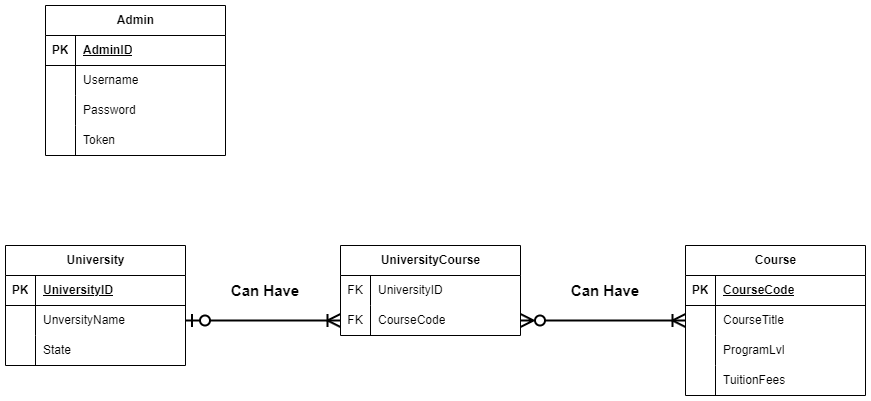

The diagram above was exported from draw.io. Its source (the exported page's mxGraphModel, read from the mxfile embedded in the PNG):
<mxGraphModel dx="1434" dy="836" grid="1" gridSize="10" guides="1" tooltips="1" connect="1" arrows="1" fold="1" page="1" pageScale="1" pageWidth="850" pageHeight="1100" math="0" shadow="0">
  <root>
    <mxCell id="0" />
    <mxCell id="1" parent="0" />
    <mxCell id="PbEAKgXbcagQRrwIMyHC-1" value="Admin" style="shape=table;startSize=30;container=1;collapsible=1;childLayout=tableLayout;fixedRows=1;rowLines=0;fontStyle=1;align=center;resizeLast=1;html=1;" parent="1" vertex="1">
      <mxGeometry x="40" y="120" width="180" height="150" as="geometry" />
    </mxCell>
    <mxCell id="PbEAKgXbcagQRrwIMyHC-2" value="" style="shape=tableRow;horizontal=0;startSize=0;swimlaneHead=0;swimlaneBody=0;fillColor=none;collapsible=0;dropTarget=0;points=[[0,0.5],[1,0.5]];portConstraint=eastwest;top=0;left=0;right=0;bottom=1;" parent="PbEAKgXbcagQRrwIMyHC-1" vertex="1">
      <mxGeometry y="30" width="180" height="30" as="geometry" />
    </mxCell>
    <mxCell id="PbEAKgXbcagQRrwIMyHC-3" value="PK" style="shape=partialRectangle;connectable=0;fillColor=none;top=0;left=0;bottom=0;right=0;fontStyle=1;overflow=hidden;whiteSpace=wrap;html=1;" parent="PbEAKgXbcagQRrwIMyHC-2" vertex="1">
      <mxGeometry width="30" height="30" as="geometry">
        <mxRectangle width="30" height="30" as="alternateBounds" />
      </mxGeometry>
    </mxCell>
    <mxCell id="PbEAKgXbcagQRrwIMyHC-4" value="AdminID" style="shape=partialRectangle;connectable=0;fillColor=none;top=0;left=0;bottom=0;right=0;align=left;spacingLeft=6;fontStyle=5;overflow=hidden;whiteSpace=wrap;html=1;" parent="PbEAKgXbcagQRrwIMyHC-2" vertex="1">
      <mxGeometry x="30" width="150" height="30" as="geometry">
        <mxRectangle width="150" height="30" as="alternateBounds" />
      </mxGeometry>
    </mxCell>
    <mxCell id="PbEAKgXbcagQRrwIMyHC-5" value="" style="shape=tableRow;horizontal=0;startSize=0;swimlaneHead=0;swimlaneBody=0;fillColor=none;collapsible=0;dropTarget=0;points=[[0,0.5],[1,0.5]];portConstraint=eastwest;top=0;left=0;right=0;bottom=0;" parent="PbEAKgXbcagQRrwIMyHC-1" vertex="1">
      <mxGeometry y="60" width="180" height="30" as="geometry" />
    </mxCell>
    <mxCell id="PbEAKgXbcagQRrwIMyHC-6" value="" style="shape=partialRectangle;connectable=0;fillColor=none;top=0;left=0;bottom=0;right=0;editable=1;overflow=hidden;whiteSpace=wrap;html=1;" parent="PbEAKgXbcagQRrwIMyHC-5" vertex="1">
      <mxGeometry width="30" height="30" as="geometry">
        <mxRectangle width="30" height="30" as="alternateBounds" />
      </mxGeometry>
    </mxCell>
    <mxCell id="PbEAKgXbcagQRrwIMyHC-7" value="Username" style="shape=partialRectangle;connectable=0;fillColor=none;top=0;left=0;bottom=0;right=0;align=left;spacingLeft=6;overflow=hidden;whiteSpace=wrap;html=1;" parent="PbEAKgXbcagQRrwIMyHC-5" vertex="1">
      <mxGeometry x="30" width="150" height="30" as="geometry">
        <mxRectangle width="150" height="30" as="alternateBounds" />
      </mxGeometry>
    </mxCell>
    <mxCell id="PbEAKgXbcagQRrwIMyHC-8" value="" style="shape=tableRow;horizontal=0;startSize=0;swimlaneHead=0;swimlaneBody=0;fillColor=none;collapsible=0;dropTarget=0;points=[[0,0.5],[1,0.5]];portConstraint=eastwest;top=0;left=0;right=0;bottom=0;" parent="PbEAKgXbcagQRrwIMyHC-1" vertex="1">
      <mxGeometry y="90" width="180" height="30" as="geometry" />
    </mxCell>
    <mxCell id="PbEAKgXbcagQRrwIMyHC-9" value="" style="shape=partialRectangle;connectable=0;fillColor=none;top=0;left=0;bottom=0;right=0;editable=1;overflow=hidden;whiteSpace=wrap;html=1;" parent="PbEAKgXbcagQRrwIMyHC-8" vertex="1">
      <mxGeometry width="30" height="30" as="geometry">
        <mxRectangle width="30" height="30" as="alternateBounds" />
      </mxGeometry>
    </mxCell>
    <mxCell id="PbEAKgXbcagQRrwIMyHC-10" value="Password" style="shape=partialRectangle;connectable=0;fillColor=none;top=0;left=0;bottom=0;right=0;align=left;spacingLeft=6;overflow=hidden;whiteSpace=wrap;html=1;" parent="PbEAKgXbcagQRrwIMyHC-8" vertex="1">
      <mxGeometry x="30" width="150" height="30" as="geometry">
        <mxRectangle width="150" height="30" as="alternateBounds" />
      </mxGeometry>
    </mxCell>
    <mxCell id="PbEAKgXbcagQRrwIMyHC-11" value="" style="shape=tableRow;horizontal=0;startSize=0;swimlaneHead=0;swimlaneBody=0;fillColor=none;collapsible=0;dropTarget=0;points=[[0,0.5],[1,0.5]];portConstraint=eastwest;top=0;left=0;right=0;bottom=0;" parent="PbEAKgXbcagQRrwIMyHC-1" vertex="1">
      <mxGeometry y="120" width="180" height="30" as="geometry" />
    </mxCell>
    <mxCell id="PbEAKgXbcagQRrwIMyHC-12" value="" style="shape=partialRectangle;connectable=0;fillColor=none;top=0;left=0;bottom=0;right=0;editable=1;overflow=hidden;whiteSpace=wrap;html=1;" parent="PbEAKgXbcagQRrwIMyHC-11" vertex="1">
      <mxGeometry width="30" height="30" as="geometry">
        <mxRectangle width="30" height="30" as="alternateBounds" />
      </mxGeometry>
    </mxCell>
    <mxCell id="PbEAKgXbcagQRrwIMyHC-13" value="Token" style="shape=partialRectangle;connectable=0;fillColor=none;top=0;left=0;bottom=0;right=0;align=left;spacingLeft=6;overflow=hidden;whiteSpace=wrap;html=1;" parent="PbEAKgXbcagQRrwIMyHC-11" vertex="1">
      <mxGeometry x="30" width="150" height="30" as="geometry">
        <mxRectangle width="150" height="30" as="alternateBounds" />
      </mxGeometry>
    </mxCell>
    <mxCell id="PbEAKgXbcagQRrwIMyHC-14" value="University" style="shape=table;startSize=30;container=1;collapsible=1;childLayout=tableLayout;fixedRows=1;rowLines=0;fontStyle=1;align=center;resizeLast=1;html=1;" parent="1" vertex="1">
      <mxGeometry y="360" width="180" height="120" as="geometry" />
    </mxCell>
    <mxCell id="PbEAKgXbcagQRrwIMyHC-15" value="" style="shape=tableRow;horizontal=0;startSize=0;swimlaneHead=0;swimlaneBody=0;fillColor=none;collapsible=0;dropTarget=0;points=[[0,0.5],[1,0.5]];portConstraint=eastwest;top=0;left=0;right=0;bottom=1;" parent="PbEAKgXbcagQRrwIMyHC-14" vertex="1">
      <mxGeometry y="30" width="180" height="30" as="geometry" />
    </mxCell>
    <mxCell id="PbEAKgXbcagQRrwIMyHC-16" value="PK" style="shape=partialRectangle;connectable=0;fillColor=none;top=0;left=0;bottom=0;right=0;fontStyle=1;overflow=hidden;whiteSpace=wrap;html=1;" parent="PbEAKgXbcagQRrwIMyHC-15" vertex="1">
      <mxGeometry width="30" height="30" as="geometry">
        <mxRectangle width="30" height="30" as="alternateBounds" />
      </mxGeometry>
    </mxCell>
    <mxCell id="PbEAKgXbcagQRrwIMyHC-17" value="UniversityID" style="shape=partialRectangle;connectable=0;fillColor=none;top=0;left=0;bottom=0;right=0;align=left;spacingLeft=6;fontStyle=5;overflow=hidden;whiteSpace=wrap;html=1;" parent="PbEAKgXbcagQRrwIMyHC-15" vertex="1">
      <mxGeometry x="30" width="150" height="30" as="geometry">
        <mxRectangle width="150" height="30" as="alternateBounds" />
      </mxGeometry>
    </mxCell>
    <mxCell id="PbEAKgXbcagQRrwIMyHC-18" value="" style="shape=tableRow;horizontal=0;startSize=0;swimlaneHead=0;swimlaneBody=0;fillColor=none;collapsible=0;dropTarget=0;points=[[0,0.5],[1,0.5]];portConstraint=eastwest;top=0;left=0;right=0;bottom=0;" parent="PbEAKgXbcagQRrwIMyHC-14" vertex="1">
      <mxGeometry y="60" width="180" height="30" as="geometry" />
    </mxCell>
    <mxCell id="PbEAKgXbcagQRrwIMyHC-19" value="" style="shape=partialRectangle;connectable=0;fillColor=none;top=0;left=0;bottom=0;right=0;editable=1;overflow=hidden;whiteSpace=wrap;html=1;" parent="PbEAKgXbcagQRrwIMyHC-18" vertex="1">
      <mxGeometry width="30" height="30" as="geometry">
        <mxRectangle width="30" height="30" as="alternateBounds" />
      </mxGeometry>
    </mxCell>
    <mxCell id="PbEAKgXbcagQRrwIMyHC-20" value="UnversityName" style="shape=partialRectangle;connectable=0;fillColor=none;top=0;left=0;bottom=0;right=0;align=left;spacingLeft=6;overflow=hidden;whiteSpace=wrap;html=1;" parent="PbEAKgXbcagQRrwIMyHC-18" vertex="1">
      <mxGeometry x="30" width="150" height="30" as="geometry">
        <mxRectangle width="150" height="30" as="alternateBounds" />
      </mxGeometry>
    </mxCell>
    <mxCell id="PbEAKgXbcagQRrwIMyHC-21" value="" style="shape=tableRow;horizontal=0;startSize=0;swimlaneHead=0;swimlaneBody=0;fillColor=none;collapsible=0;dropTarget=0;points=[[0,0.5],[1,0.5]];portConstraint=eastwest;top=0;left=0;right=0;bottom=0;" parent="PbEAKgXbcagQRrwIMyHC-14" vertex="1">
      <mxGeometry y="90" width="180" height="30" as="geometry" />
    </mxCell>
    <mxCell id="PbEAKgXbcagQRrwIMyHC-22" value="" style="shape=partialRectangle;connectable=0;fillColor=none;top=0;left=0;bottom=0;right=0;editable=1;overflow=hidden;whiteSpace=wrap;html=1;" parent="PbEAKgXbcagQRrwIMyHC-21" vertex="1">
      <mxGeometry width="30" height="30" as="geometry">
        <mxRectangle width="30" height="30" as="alternateBounds" />
      </mxGeometry>
    </mxCell>
    <mxCell id="PbEAKgXbcagQRrwIMyHC-23" value="State" style="shape=partialRectangle;connectable=0;fillColor=none;top=0;left=0;bottom=0;right=0;align=left;spacingLeft=6;overflow=hidden;whiteSpace=wrap;html=1;" parent="PbEAKgXbcagQRrwIMyHC-21" vertex="1">
      <mxGeometry x="30" width="150" height="30" as="geometry">
        <mxRectangle width="150" height="30" as="alternateBounds" />
      </mxGeometry>
    </mxCell>
    <mxCell id="PbEAKgXbcagQRrwIMyHC-27" value="Course" style="shape=table;startSize=30;container=1;collapsible=1;childLayout=tableLayout;fixedRows=1;rowLines=0;fontStyle=1;align=center;resizeLast=1;html=1;" parent="1" vertex="1">
      <mxGeometry x="680" y="360" width="180" height="150" as="geometry" />
    </mxCell>
    <mxCell id="PbEAKgXbcagQRrwIMyHC-28" value="" style="shape=tableRow;horizontal=0;startSize=0;swimlaneHead=0;swimlaneBody=0;fillColor=none;collapsible=0;dropTarget=0;points=[[0,0.5],[1,0.5]];portConstraint=eastwest;top=0;left=0;right=0;bottom=1;" parent="PbEAKgXbcagQRrwIMyHC-27" vertex="1">
      <mxGeometry y="30" width="180" height="30" as="geometry" />
    </mxCell>
    <mxCell id="PbEAKgXbcagQRrwIMyHC-29" value="PK" style="shape=partialRectangle;connectable=0;fillColor=none;top=0;left=0;bottom=0;right=0;fontStyle=1;overflow=hidden;whiteSpace=wrap;html=1;" parent="PbEAKgXbcagQRrwIMyHC-28" vertex="1">
      <mxGeometry width="30" height="30" as="geometry">
        <mxRectangle width="30" height="30" as="alternateBounds" />
      </mxGeometry>
    </mxCell>
    <mxCell id="PbEAKgXbcagQRrwIMyHC-30" value="CourseCode" style="shape=partialRectangle;connectable=0;fillColor=none;top=0;left=0;bottom=0;right=0;align=left;spacingLeft=6;fontStyle=5;overflow=hidden;whiteSpace=wrap;html=1;" parent="PbEAKgXbcagQRrwIMyHC-28" vertex="1">
      <mxGeometry x="30" width="150" height="30" as="geometry">
        <mxRectangle width="150" height="30" as="alternateBounds" />
      </mxGeometry>
    </mxCell>
    <mxCell id="PbEAKgXbcagQRrwIMyHC-31" value="" style="shape=tableRow;horizontal=0;startSize=0;swimlaneHead=0;swimlaneBody=0;fillColor=none;collapsible=0;dropTarget=0;points=[[0,0.5],[1,0.5]];portConstraint=eastwest;top=0;left=0;right=0;bottom=0;" parent="PbEAKgXbcagQRrwIMyHC-27" vertex="1">
      <mxGeometry y="60" width="180" height="30" as="geometry" />
    </mxCell>
    <mxCell id="PbEAKgXbcagQRrwIMyHC-32" value="" style="shape=partialRectangle;connectable=0;fillColor=none;top=0;left=0;bottom=0;right=0;editable=1;overflow=hidden;whiteSpace=wrap;html=1;" parent="PbEAKgXbcagQRrwIMyHC-31" vertex="1">
      <mxGeometry width="30" height="30" as="geometry">
        <mxRectangle width="30" height="30" as="alternateBounds" />
      </mxGeometry>
    </mxCell>
    <mxCell id="PbEAKgXbcagQRrwIMyHC-33" value="CourseTitle" style="shape=partialRectangle;connectable=0;fillColor=none;top=0;left=0;bottom=0;right=0;align=left;spacingLeft=6;overflow=hidden;whiteSpace=wrap;html=1;" parent="PbEAKgXbcagQRrwIMyHC-31" vertex="1">
      <mxGeometry x="30" width="150" height="30" as="geometry">
        <mxRectangle width="150" height="30" as="alternateBounds" />
      </mxGeometry>
    </mxCell>
    <mxCell id="PbEAKgXbcagQRrwIMyHC-34" value="" style="shape=tableRow;horizontal=0;startSize=0;swimlaneHead=0;swimlaneBody=0;fillColor=none;collapsible=0;dropTarget=0;points=[[0,0.5],[1,0.5]];portConstraint=eastwest;top=0;left=0;right=0;bottom=0;" parent="PbEAKgXbcagQRrwIMyHC-27" vertex="1">
      <mxGeometry y="90" width="180" height="30" as="geometry" />
    </mxCell>
    <mxCell id="PbEAKgXbcagQRrwIMyHC-35" value="" style="shape=partialRectangle;connectable=0;fillColor=none;top=0;left=0;bottom=0;right=0;editable=1;overflow=hidden;whiteSpace=wrap;html=1;" parent="PbEAKgXbcagQRrwIMyHC-34" vertex="1">
      <mxGeometry width="30" height="30" as="geometry">
        <mxRectangle width="30" height="30" as="alternateBounds" />
      </mxGeometry>
    </mxCell>
    <mxCell id="PbEAKgXbcagQRrwIMyHC-36" value="ProgramLvl" style="shape=partialRectangle;connectable=0;fillColor=none;top=0;left=0;bottom=0;right=0;align=left;spacingLeft=6;overflow=hidden;whiteSpace=wrap;html=1;" parent="PbEAKgXbcagQRrwIMyHC-34" vertex="1">
      <mxGeometry x="30" width="150" height="30" as="geometry">
        <mxRectangle width="150" height="30" as="alternateBounds" />
      </mxGeometry>
    </mxCell>
    <mxCell id="PbEAKgXbcagQRrwIMyHC-37" value="" style="shape=tableRow;horizontal=0;startSize=0;swimlaneHead=0;swimlaneBody=0;fillColor=none;collapsible=0;dropTarget=0;points=[[0,0.5],[1,0.5]];portConstraint=eastwest;top=0;left=0;right=0;bottom=0;" parent="PbEAKgXbcagQRrwIMyHC-27" vertex="1">
      <mxGeometry y="120" width="180" height="30" as="geometry" />
    </mxCell>
    <mxCell id="PbEAKgXbcagQRrwIMyHC-38" value="" style="shape=partialRectangle;connectable=0;fillColor=none;top=0;left=0;bottom=0;right=0;editable=1;overflow=hidden;whiteSpace=wrap;html=1;" parent="PbEAKgXbcagQRrwIMyHC-37" vertex="1">
      <mxGeometry width="30" height="30" as="geometry">
        <mxRectangle width="30" height="30" as="alternateBounds" />
      </mxGeometry>
    </mxCell>
    <mxCell id="PbEAKgXbcagQRrwIMyHC-39" value="TuitionFees" style="shape=partialRectangle;connectable=0;fillColor=none;top=0;left=0;bottom=0;right=0;align=left;spacingLeft=6;overflow=hidden;whiteSpace=wrap;html=1;" parent="PbEAKgXbcagQRrwIMyHC-37" vertex="1">
      <mxGeometry x="30" width="150" height="30" as="geometry">
        <mxRectangle width="150" height="30" as="alternateBounds" />
      </mxGeometry>
    </mxCell>
    <mxCell id="PbEAKgXbcagQRrwIMyHC-40" value="UniversityCourse" style="shape=table;startSize=30;container=1;collapsible=1;childLayout=tableLayout;fixedRows=1;rowLines=0;fontStyle=1;align=center;resizeLast=1;html=1;" parent="1" vertex="1">
      <mxGeometry x="335" y="360" width="180" height="90" as="geometry" />
    </mxCell>
    <mxCell id="PbEAKgXbcagQRrwIMyHC-53" value="" style="shape=tableRow;horizontal=0;startSize=0;swimlaneHead=0;swimlaneBody=0;fillColor=none;collapsible=0;dropTarget=0;points=[[0,0.5],[1,0.5]];portConstraint=eastwest;top=0;left=0;right=0;bottom=0;" parent="PbEAKgXbcagQRrwIMyHC-40" vertex="1">
      <mxGeometry y="30" width="180" height="30" as="geometry" />
    </mxCell>
    <mxCell id="PbEAKgXbcagQRrwIMyHC-54" value="FK" style="shape=partialRectangle;connectable=0;fillColor=none;top=0;left=0;bottom=0;right=0;fontStyle=0;overflow=hidden;whiteSpace=wrap;html=1;" parent="PbEAKgXbcagQRrwIMyHC-53" vertex="1">
      <mxGeometry width="30" height="30" as="geometry">
        <mxRectangle width="30" height="30" as="alternateBounds" />
      </mxGeometry>
    </mxCell>
    <mxCell id="PbEAKgXbcagQRrwIMyHC-55" value="UniversityID" style="shape=partialRectangle;connectable=0;fillColor=none;top=0;left=0;bottom=0;right=0;align=left;spacingLeft=6;fontStyle=0;overflow=hidden;whiteSpace=wrap;html=1;" parent="PbEAKgXbcagQRrwIMyHC-53" vertex="1">
      <mxGeometry x="30" width="150" height="30" as="geometry">
        <mxRectangle width="150" height="30" as="alternateBounds" />
      </mxGeometry>
    </mxCell>
    <mxCell id="PbEAKgXbcagQRrwIMyHC-56" value="" style="shape=tableRow;horizontal=0;startSize=0;swimlaneHead=0;swimlaneBody=0;fillColor=none;collapsible=0;dropTarget=0;points=[[0,0.5],[1,0.5]];portConstraint=eastwest;top=0;left=0;right=0;bottom=0;" parent="PbEAKgXbcagQRrwIMyHC-40" vertex="1">
      <mxGeometry y="60" width="180" height="30" as="geometry" />
    </mxCell>
    <mxCell id="PbEAKgXbcagQRrwIMyHC-57" value="FK" style="shape=partialRectangle;connectable=0;fillColor=none;top=0;left=0;bottom=0;right=0;fontStyle=0;overflow=hidden;whiteSpace=wrap;html=1;" parent="PbEAKgXbcagQRrwIMyHC-56" vertex="1">
      <mxGeometry width="30" height="30" as="geometry">
        <mxRectangle width="30" height="30" as="alternateBounds" />
      </mxGeometry>
    </mxCell>
    <mxCell id="PbEAKgXbcagQRrwIMyHC-58" value="CourseCode" style="shape=partialRectangle;connectable=0;fillColor=none;top=0;left=0;bottom=0;right=0;align=left;spacingLeft=6;fontStyle=0;overflow=hidden;whiteSpace=wrap;html=1;" parent="PbEAKgXbcagQRrwIMyHC-56" vertex="1">
      <mxGeometry x="30" width="150" height="30" as="geometry">
        <mxRectangle width="150" height="30" as="alternateBounds" />
      </mxGeometry>
    </mxCell>
    <mxCell id="PbEAKgXbcagQRrwIMyHC-59" style="edgeStyle=orthogonalEdgeStyle;rounded=0;orthogonalLoop=1;jettySize=auto;html=1;entryX=0;entryY=0.5;entryDx=0;entryDy=0;endArrow=ERoneToMany;endFill=0;startArrow=ERzeroToOne;startFill=0;strokeWidth=2;endSize=10;startSize=10;" parent="1" source="PbEAKgXbcagQRrwIMyHC-18" target="PbEAKgXbcagQRrwIMyHC-56" edge="1">
      <mxGeometry relative="1" as="geometry" />
    </mxCell>
    <mxCell id="PbEAKgXbcagQRrwIMyHC-60" style="edgeStyle=orthogonalEdgeStyle;rounded=0;orthogonalLoop=1;jettySize=auto;html=1;entryX=0;entryY=0.5;entryDx=0;entryDy=0;strokeWidth=2;endSize=10;startSize=10;endArrow=ERoneToMany;endFill=0;startArrow=ERzeroToMany;startFill=0;" parent="1" source="PbEAKgXbcagQRrwIMyHC-56" target="PbEAKgXbcagQRrwIMyHC-31" edge="1">
      <mxGeometry relative="1" as="geometry" />
    </mxCell>
    <mxCell id="PbEAKgXbcagQRrwIMyHC-61" value="Can Have" style="text;html=1;align=center;verticalAlign=middle;whiteSpace=wrap;rounded=0;fontStyle=1;fontSize=15;" parent="1" vertex="1">
      <mxGeometry x="220" y="390" width="80" height="30" as="geometry" />
    </mxCell>
    <mxCell id="PbEAKgXbcagQRrwIMyHC-62" value="Can Have" style="text;html=1;align=center;verticalAlign=middle;whiteSpace=wrap;rounded=0;fontStyle=1;fontSize=15;" parent="1" vertex="1">
      <mxGeometry x="560" y="390" width="80" height="30" as="geometry" />
    </mxCell>
  </root>
</mxGraphModel>